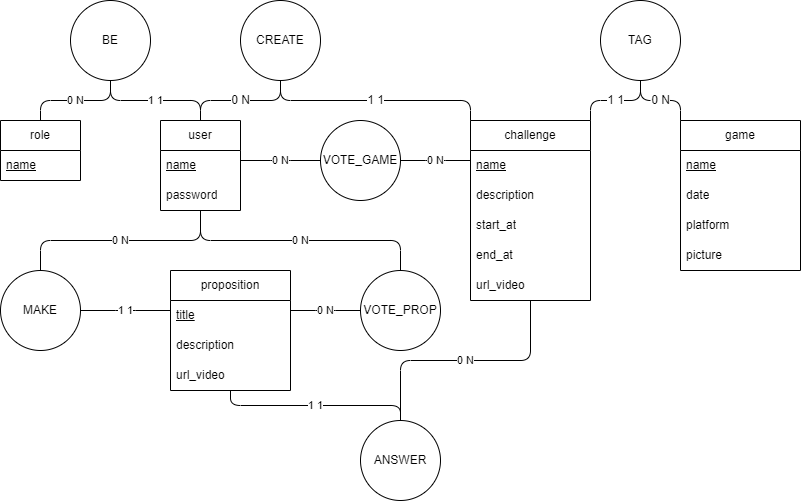

The diagram above was exported from draw.io. Its source (the exported page's mxGraphModel, read from the mxfile embedded in the PNG):
<mxGraphModel dx="527" dy="419" grid="1" gridSize="10" guides="1" tooltips="1" connect="1" arrows="1" fold="1" page="1" pageScale="1" pageWidth="827" pageHeight="1169" background="#ffffff" math="0" shadow="0">
  <root>
    <mxCell id="0" />
    <mxCell id="1" parent="0" />
    <mxCell id="6" value="user" style="swimlane;fontStyle=0;childLayout=stackLayout;horizontal=1;startSize=30;horizontalStack=0;resizeParent=1;resizeParentMax=0;resizeLast=0;collapsible=1;marginBottom=0;whiteSpace=wrap;html=1;fillColor=none;strokeColor=#000000;fontColor=#000000;" parent="1" vertex="1">
      <mxGeometry x="200" y="160" width="80" height="90" as="geometry" />
    </mxCell>
    <mxCell id="7" value="name" style="text;strokeColor=none;fillColor=none;align=left;verticalAlign=middle;spacingLeft=4;spacingRight=4;overflow=hidden;points=[[0,0.5],[1,0.5]];portConstraint=eastwest;rotatable=0;whiteSpace=wrap;html=1;fontColor=#000000;fontStyle=4" parent="6" vertex="1">
      <mxGeometry y="30" width="80" height="30" as="geometry" />
    </mxCell>
    <mxCell id="9" value="password" style="text;strokeColor=none;fillColor=none;align=left;verticalAlign=middle;spacingLeft=4;spacingRight=4;overflow=hidden;points=[[0,0.5],[1,0.5]];portConstraint=eastwest;rotatable=0;whiteSpace=wrap;html=1;fontColor=#000000;" parent="6" vertex="1">
      <mxGeometry y="60" width="80" height="30" as="geometry" />
    </mxCell>
    <mxCell id="16" value="challenge" style="swimlane;fontStyle=0;childLayout=stackLayout;horizontal=1;startSize=30;horizontalStack=0;resizeParent=1;resizeParentMax=0;resizeLast=0;collapsible=1;marginBottom=0;whiteSpace=wrap;html=1;strokeColor=#000000;fontFamily=Helvetica;fontSize=12;fontColor=#000000;fillColor=none;" parent="1" vertex="1">
      <mxGeometry x="510" y="160" width="120" height="180" as="geometry" />
    </mxCell>
    <mxCell id="17" value="name" style="text;strokeColor=none;fillColor=none;align=left;verticalAlign=middle;spacingLeft=4;spacingRight=4;overflow=hidden;points=[[0,0.5],[1,0.5]];portConstraint=eastwest;rotatable=0;whiteSpace=wrap;html=1;fontFamily=Helvetica;fontSize=12;fontColor=#000000;startSize=30;fontStyle=4" parent="16" vertex="1">
      <mxGeometry y="30" width="120" height="30" as="geometry" />
    </mxCell>
    <mxCell id="40" value="description" style="text;strokeColor=none;fillColor=none;align=left;verticalAlign=middle;spacingLeft=4;spacingRight=4;overflow=hidden;points=[[0,0.5],[1,0.5]];portConstraint=eastwest;rotatable=0;whiteSpace=wrap;html=1;fontFamily=Helvetica;fontSize=12;fontColor=#000000;startSize=30;" parent="16" vertex="1">
      <mxGeometry y="60" width="120" height="30" as="geometry" />
    </mxCell>
    <mxCell id="88" value="start_at" style="text;strokeColor=none;fillColor=none;align=left;verticalAlign=middle;spacingLeft=4;spacingRight=4;overflow=hidden;points=[[0,0.5],[1,0.5]];portConstraint=eastwest;rotatable=0;whiteSpace=wrap;html=1;fontFamily=Helvetica;fontSize=12;fontColor=#000000;startSize=30;" parent="16" vertex="1">
      <mxGeometry y="90" width="120" height="30" as="geometry" />
    </mxCell>
    <mxCell id="44" value="end_at" style="text;strokeColor=none;fillColor=none;align=left;verticalAlign=middle;spacingLeft=4;spacingRight=4;overflow=hidden;points=[[0,0.5],[1,0.5]];portConstraint=eastwest;rotatable=0;whiteSpace=wrap;html=1;fontFamily=Helvetica;fontSize=12;fontColor=#000000;startSize=30;" parent="16" vertex="1">
      <mxGeometry y="120" width="120" height="30" as="geometry" />
    </mxCell>
    <mxCell id="108" value="url_video" style="text;strokeColor=none;fillColor=none;align=left;verticalAlign=middle;spacingLeft=4;spacingRight=4;overflow=hidden;points=[[0,0.5],[1,0.5]];portConstraint=eastwest;rotatable=0;whiteSpace=wrap;html=1;fontFamily=Helvetica;fontSize=12;fontColor=#000000;startSize=30;" parent="16" vertex="1">
      <mxGeometry y="150" width="120" height="30" as="geometry" />
    </mxCell>
    <mxCell id="36" value="" style="group" parent="1" vertex="1" connectable="0">
      <mxGeometry x="280" y="40" width="80" height="80" as="geometry" />
    </mxCell>
    <mxCell id="37" value="CREATE" style="ellipse;whiteSpace=wrap;html=1;aspect=fixed;strokeColor=#000000;fontFamily=Helvetica;fontSize=12;fontColor=#000000;startSize=30;fillColor=none;" parent="36" vertex="1">
      <mxGeometry width="80" height="80" as="geometry" />
    </mxCell>
    <mxCell id="66" value="0 N" style="edgeStyle=elbowEdgeStyle;shape=connector;rounded=1;html=1;labelBackgroundColor=#FFFFFF;strokeColor=#000000;fontFamily=Helvetica;fontSize=12;fontColor=#000000;endArrow=none;endFill=0;startSize=30;elbow=vertical;exitX=0.5;exitY=1;exitDx=0;exitDy=0;orthogonal=0;" parent="1" source="37" target="6" edge="1">
      <mxGeometry relative="1" as="geometry">
        <mxPoint x="410" y="250" as="sourcePoint" />
        <mxPoint x="450" y="290" as="targetPoint" />
      </mxGeometry>
    </mxCell>
    <mxCell id="68" value="1 1" style="edgeStyle=elbowEdgeStyle;shape=connector;rounded=1;html=1;entryX=0;entryY=0;entryDx=0;entryDy=0;labelBackgroundColor=#FFFFFF;strokeColor=#000000;fontFamily=Helvetica;fontSize=12;fontColor=#000000;endArrow=none;endFill=0;startSize=30;elbow=vertical;orthogonal=0;exitX=0.5;exitY=1;exitDx=0;exitDy=0;" parent="1" source="37" target="16" edge="1">
      <mxGeometry relative="1" as="geometry">
        <mxPoint x="400" y="240" as="sourcePoint" />
        <mxPoint x="370" y="290" as="targetPoint" />
      </mxGeometry>
    </mxCell>
    <mxCell id="73" value="game" style="swimlane;fontStyle=0;childLayout=stackLayout;horizontal=1;startSize=30;horizontalStack=0;resizeParent=1;resizeParentMax=0;resizeLast=0;collapsible=1;marginBottom=0;whiteSpace=wrap;html=1;strokeColor=#000000;fontFamily=Helvetica;fontSize=12;fontColor=#000000;fillColor=none;" parent="1" vertex="1">
      <mxGeometry x="720" y="160" width="120" height="150" as="geometry" />
    </mxCell>
    <mxCell id="74" value="name" style="text;strokeColor=none;fillColor=none;align=left;verticalAlign=middle;spacingLeft=4;spacingRight=4;overflow=hidden;points=[[0,0.5],[1,0.5]];portConstraint=eastwest;rotatable=0;whiteSpace=wrap;html=1;fontFamily=Helvetica;fontSize=12;fontColor=#000000;startSize=30;fontStyle=4" parent="73" vertex="1">
      <mxGeometry y="30" width="120" height="30" as="geometry" />
    </mxCell>
    <mxCell id="78" value="date" style="text;strokeColor=none;fillColor=none;align=left;verticalAlign=middle;spacingLeft=4;spacingRight=4;overflow=hidden;points=[[0,0.5],[1,0.5]];portConstraint=eastwest;rotatable=0;whiteSpace=wrap;html=1;fontFamily=Helvetica;fontSize=12;fontColor=#000000;startSize=30;" parent="73" vertex="1">
      <mxGeometry y="60" width="120" height="30" as="geometry" />
    </mxCell>
    <mxCell id="83" value="platform" style="text;strokeColor=none;fillColor=none;align=left;verticalAlign=middle;spacingLeft=4;spacingRight=4;overflow=hidden;points=[[0,0.5],[1,0.5]];portConstraint=eastwest;rotatable=0;whiteSpace=wrap;html=1;fontFamily=Helvetica;fontSize=12;fontColor=#000000;startSize=30;" parent="73" vertex="1">
      <mxGeometry y="90" width="120" height="30" as="geometry" />
    </mxCell>
    <mxCell id="107" value="picture" style="text;strokeColor=none;fillColor=none;align=left;verticalAlign=middle;spacingLeft=4;spacingRight=4;overflow=hidden;points=[[0,0.5],[1,0.5]];portConstraint=eastwest;rotatable=0;whiteSpace=wrap;html=1;fontFamily=Helvetica;fontSize=12;fontColor=#000000;startSize=30;" parent="73" vertex="1">
      <mxGeometry y="120" width="120" height="30" as="geometry" />
    </mxCell>
    <mxCell id="79" value="" style="group" parent="1" vertex="1" connectable="0">
      <mxGeometry x="640" y="40" width="80" height="80" as="geometry" />
    </mxCell>
    <mxCell id="80" value="TAG" style="ellipse;whiteSpace=wrap;html=1;aspect=fixed;strokeColor=#000000;fontFamily=Helvetica;fontSize=12;fontColor=#000000;startSize=30;fillColor=none;" parent="79" vertex="1">
      <mxGeometry width="80" height="80" as="geometry" />
    </mxCell>
    <mxCell id="86" value="0 N" style="edgeStyle=elbowEdgeStyle;shape=connector;rounded=1;elbow=vertical;html=1;entryX=0;entryY=0;entryDx=0;entryDy=0;labelBackgroundColor=#FFFFFF;strokeColor=#000000;fontFamily=Helvetica;fontSize=12;fontColor=#000000;endArrow=none;endFill=0;startSize=30;" parent="1" source="80" target="73" edge="1">
      <mxGeometry relative="1" as="geometry" />
    </mxCell>
    <mxCell id="87" value="1 1" style="edgeStyle=elbowEdgeStyle;shape=connector;rounded=1;elbow=vertical;html=1;entryX=1;entryY=0;entryDx=0;entryDy=0;labelBackgroundColor=#FFFFFF;strokeColor=#000000;fontFamily=Helvetica;fontSize=12;fontColor=#000000;endArrow=none;endFill=0;startSize=30;" parent="1" source="80" target="16" edge="1">
      <mxGeometry relative="1" as="geometry" />
    </mxCell>
    <mxCell id="99" value="" style="group" parent="1" vertex="1" connectable="0">
      <mxGeometry x="110" y="40" width="80" height="80" as="geometry" />
    </mxCell>
    <mxCell id="100" value="BE" style="ellipse;whiteSpace=wrap;html=1;aspect=fixed;strokeColor=#000000;fontFamily=Helvetica;fontSize=12;fontColor=#000000;startSize=30;fillColor=none;" parent="99" vertex="1">
      <mxGeometry width="80" height="80" as="geometry" />
    </mxCell>
    <mxCell id="101" value="role" style="swimlane;fontStyle=0;childLayout=stackLayout;horizontal=1;startSize=30;horizontalStack=0;resizeParent=1;resizeParentMax=0;resizeLast=0;collapsible=1;marginBottom=0;whiteSpace=wrap;html=1;fillColor=none;strokeColor=#000000;fontColor=#000000;" parent="1" vertex="1">
      <mxGeometry x="40" y="160" width="80" height="60" as="geometry" />
    </mxCell>
    <mxCell id="102" value="name" style="text;strokeColor=none;fillColor=none;align=left;verticalAlign=middle;spacingLeft=4;spacingRight=4;overflow=hidden;points=[[0,0.5],[1,0.5]];portConstraint=eastwest;rotatable=0;whiteSpace=wrap;html=1;fontColor=#000000;fontStyle=4" parent="101" vertex="1">
      <mxGeometry y="30" width="80" height="30" as="geometry" />
    </mxCell>
    <mxCell id="105" value="0 N" style="edgeStyle=elbowEdgeStyle;shape=connector;rounded=1;elbow=vertical;html=1;labelBackgroundColor=#FFFFFF;strokeColor=#000000;fontFamily=Helvetica;fontSize=11;fontColor=#000000;endArrow=none;endFill=0;" parent="1" source="100" target="101" edge="1">
      <mxGeometry relative="1" as="geometry" />
    </mxCell>
    <mxCell id="106" value="1 1" style="edgeStyle=elbowEdgeStyle;shape=connector;rounded=1;elbow=vertical;html=1;labelBackgroundColor=#FFFFFF;strokeColor=#000000;fontFamily=Helvetica;fontSize=11;fontColor=#000000;endArrow=none;endFill=0;" parent="1" source="100" target="6" edge="1">
      <mxGeometry relative="1" as="geometry" />
    </mxCell>
    <mxCell id="109" value="proposition" style="swimlane;fontStyle=0;childLayout=stackLayout;horizontal=1;startSize=30;horizontalStack=0;resizeParent=1;resizeParentMax=0;resizeLast=0;collapsible=1;marginBottom=0;whiteSpace=wrap;html=1;strokeColor=#000000;fontFamily=Helvetica;fontSize=12;fontColor=#000000;fillColor=none;" parent="1" vertex="1">
      <mxGeometry x="210" y="310" width="120" height="120" as="geometry" />
    </mxCell>
    <mxCell id="116" value="title" style="text;strokeColor=none;fillColor=none;align=left;verticalAlign=middle;spacingLeft=4;spacingRight=4;overflow=hidden;points=[[0,0.5],[1,0.5]];portConstraint=eastwest;rotatable=0;whiteSpace=wrap;html=1;fontFamily=Helvetica;fontSize=12;fontColor=#000000;startSize=30;fontStyle=4" parent="109" vertex="1">
      <mxGeometry y="30" width="120" height="30" as="geometry" />
    </mxCell>
    <mxCell id="111" value="description" style="text;strokeColor=none;fillColor=none;align=left;verticalAlign=middle;spacingLeft=4;spacingRight=4;overflow=hidden;points=[[0,0.5],[1,0.5]];portConstraint=eastwest;rotatable=0;whiteSpace=wrap;html=1;fontFamily=Helvetica;fontSize=12;fontColor=#000000;startSize=30;" parent="109" vertex="1">
      <mxGeometry y="60" width="120" height="30" as="geometry" />
    </mxCell>
    <mxCell id="115" value="url_video" style="text;strokeColor=none;fillColor=none;align=left;verticalAlign=middle;spacingLeft=4;spacingRight=4;overflow=hidden;points=[[0,0.5],[1,0.5]];portConstraint=eastwest;rotatable=0;whiteSpace=wrap;html=1;fontFamily=Helvetica;fontSize=12;fontColor=#000000;startSize=30;" parent="109" vertex="1">
      <mxGeometry y="90" width="120" height="30" as="geometry" />
    </mxCell>
    <mxCell id="117" value="" style="group" parent="1" vertex="1" connectable="0">
      <mxGeometry x="400" y="460" width="80" height="80" as="geometry" />
    </mxCell>
    <mxCell id="118" value="ANSWER" style="ellipse;whiteSpace=wrap;html=1;aspect=fixed;strokeColor=#000000;fontFamily=Helvetica;fontSize=12;fontColor=#000000;startSize=30;fillColor=none;" parent="117" vertex="1">
      <mxGeometry width="80" height="80" as="geometry" />
    </mxCell>
    <mxCell id="119" value="0 N" style="edgeStyle=elbowEdgeStyle;shape=connector;rounded=1;elbow=vertical;html=1;labelBackgroundColor=#FFFFFF;strokeColor=#000000;fontFamily=Helvetica;fontSize=11;fontColor=#000000;endArrow=none;endFill=0;" parent="1" source="118" target="16" edge="1">
      <mxGeometry relative="1" as="geometry" />
    </mxCell>
    <mxCell id="120" value="1 1" style="edgeStyle=elbowEdgeStyle;shape=connector;rounded=1;elbow=vertical;html=1;labelBackgroundColor=#FFFFFF;strokeColor=#000000;fontFamily=Helvetica;fontSize=11;fontColor=#000000;endArrow=none;endFill=0;" parent="1" source="118" target="109" edge="1">
      <mxGeometry relative="1" as="geometry" />
    </mxCell>
    <mxCell id="121" value="" style="group" parent="1" vertex="1" connectable="0">
      <mxGeometry x="40" y="310" width="80" height="80" as="geometry" />
    </mxCell>
    <mxCell id="122" value="MAKE" style="ellipse;whiteSpace=wrap;html=1;aspect=fixed;strokeColor=#000000;fontFamily=Helvetica;fontSize=12;fontColor=#000000;startSize=30;fillColor=none;" parent="121" vertex="1">
      <mxGeometry width="80" height="80" as="geometry" />
    </mxCell>
    <mxCell id="124" value="1 1" style="edgeStyle=elbowEdgeStyle;shape=connector;rounded=1;elbow=vertical;html=1;labelBackgroundColor=#FFFFFF;strokeColor=#000000;fontFamily=Helvetica;fontSize=11;fontColor=#000000;endArrow=none;endFill=0;" parent="1" source="122" target="109" edge="1">
      <mxGeometry relative="1" as="geometry" />
    </mxCell>
    <mxCell id="125" value="0 N" style="edgeStyle=elbowEdgeStyle;shape=connector;rounded=1;elbow=vertical;html=1;labelBackgroundColor=#FFFFFF;strokeColor=#000000;fontFamily=Helvetica;fontSize=11;fontColor=#000000;endArrow=none;endFill=0;" parent="1" source="122" target="6" edge="1">
      <mxGeometry relative="1" as="geometry" />
    </mxCell>
    <mxCell id="126" value="" style="group" parent="1" vertex="1" connectable="0">
      <mxGeometry x="400" y="310" width="80" height="80" as="geometry" />
    </mxCell>
    <mxCell id="127" value="VOTE_PROP" style="ellipse;whiteSpace=wrap;html=1;aspect=fixed;strokeColor=#000000;fontFamily=Helvetica;fontSize=12;fontColor=#000000;startSize=30;fillColor=none;" parent="126" vertex="1">
      <mxGeometry width="80" height="80" as="geometry" />
    </mxCell>
    <mxCell id="128" value="0 N" style="edgeStyle=elbowEdgeStyle;shape=connector;rounded=1;elbow=vertical;html=1;labelBackgroundColor=#FFFFFF;strokeColor=#000000;fontFamily=Helvetica;fontSize=11;fontColor=#000000;endArrow=none;endFill=0;" parent="1" source="127" target="6" edge="1">
      <mxGeometry relative="1" as="geometry" />
    </mxCell>
    <mxCell id="129" value="0 N" style="edgeStyle=elbowEdgeStyle;shape=connector;rounded=1;elbow=vertical;html=1;labelBackgroundColor=#FFFFFF;strokeColor=#000000;fontFamily=Helvetica;fontSize=11;fontColor=#000000;endArrow=none;endFill=0;" parent="1" source="127" target="109" edge="1">
      <mxGeometry relative="1" as="geometry" />
    </mxCell>
    <mxCell id="130" value="" style="group" parent="1" vertex="1" connectable="0">
      <mxGeometry x="360" y="160" width="80" height="80" as="geometry" />
    </mxCell>
    <mxCell id="131" value="VOTE_GAME" style="ellipse;whiteSpace=wrap;html=1;aspect=fixed;strokeColor=#000000;fontFamily=Helvetica;fontSize=12;fontColor=#000000;startSize=30;fillColor=none;" parent="130" vertex="1">
      <mxGeometry width="80" height="80" as="geometry" />
    </mxCell>
    <mxCell id="132" value="0 N" style="edgeStyle=elbowEdgeStyle;shape=connector;rounded=1;elbow=vertical;html=1;labelBackgroundColor=#FFFFFF;strokeColor=#000000;fontFamily=Helvetica;fontSize=11;fontColor=#000000;endArrow=none;endFill=0;" parent="1" source="131" target="6" edge="1">
      <mxGeometry relative="1" as="geometry" />
    </mxCell>
    <mxCell id="133" value="0 N" style="edgeStyle=elbowEdgeStyle;shape=connector;rounded=1;elbow=vertical;html=1;labelBackgroundColor=#FFFFFF;strokeColor=#000000;fontFamily=Helvetica;fontSize=11;fontColor=#000000;endArrow=none;endFill=0;" parent="1" source="131" target="16" edge="1">
      <mxGeometry relative="1" as="geometry" />
    </mxCell>
  </root>
</mxGraphModel>